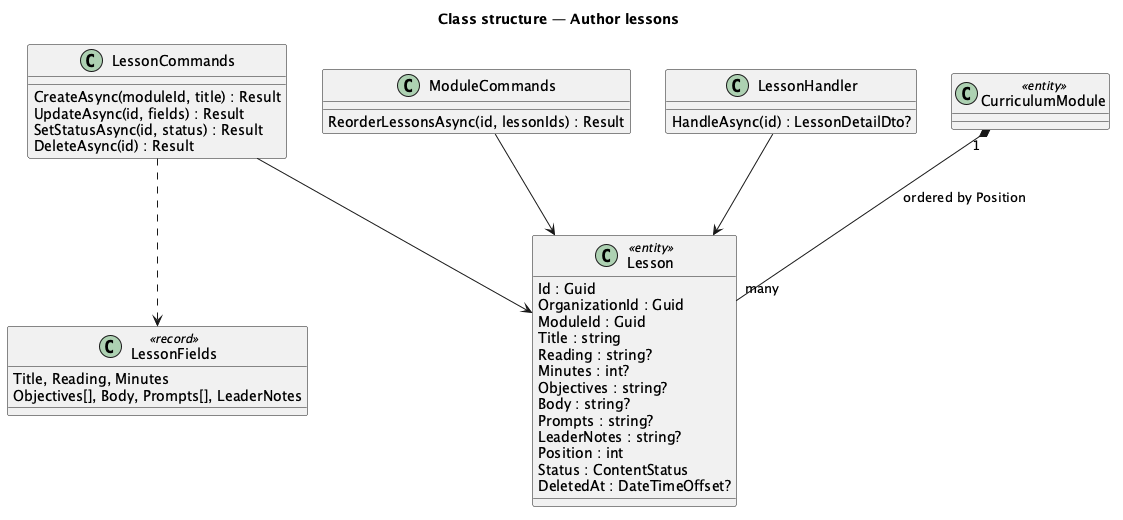

The diagram above was rendered by PlantUML. Its source (embedded in the PNG):
@startuml
title Class structure — Author lessons
skinparam classAttributeIconSize 0
class Lesson <<entity>> {
  Id : Guid
  OrganizationId : Guid
  ModuleId : Guid
  Title : string
  Reading : string?
  Minutes : int?
  Objectives : string?
  Body : string?
  Prompts : string?
  LeaderNotes : string?
  Position : int
  Status : ContentStatus
  DeletedAt : DateTimeOffset?
}
class CurriculumModule <<entity>>
class LessonCommands {
  CreateAsync(moduleId, title) : Result
  UpdateAsync(id, fields) : Result
  SetStatusAsync(id, status) : Result
  DeleteAsync(id) : Result
}
class ModuleCommands {
  ReorderLessonsAsync(id, lessonIds) : Result
}
class LessonHandler {
  HandleAsync(id) : LessonDetailDto?
}
class LessonFields <<record>> {
  Title, Reading, Minutes
  Objectives[], Body, Prompts[], LeaderNotes
}
CurriculumModule "1" *-- "many" Lesson : ordered by Position
LessonCommands ..> LessonFields
LessonCommands --> Lesson
ModuleCommands --> Lesson
LessonHandler --> Lesson
@enduml